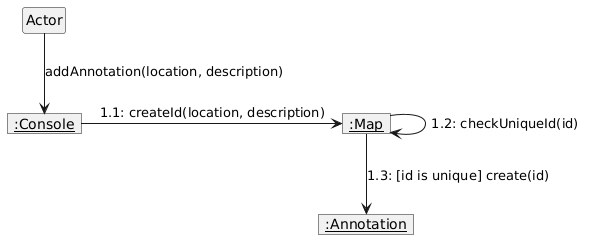

The diagram above was rendered by PlantUML. Its source (embedded in the PNG):
@startuml
scale 1
skinparam style strictuml
' Disables the icons on the class attributes (colored icons)
' skinparam classAttributeIconSize 0 

' Create a UML Interaction Diagram (either a Sequence Diagram or a Communications Diagram for operation addAnnotation(..)
hide empty members

object ":Console" as Console
object ":Map" as Map
object ":Annotation" as Annotation

Actor --> Console: addAnnotation(location, description)

Console -> Map: 1.1: createId(location, description)
Map --> Map: 1.2: checkUniqueId(id)

Map --> Annotation: 1.3: [id is unique] create(id)
@enduml